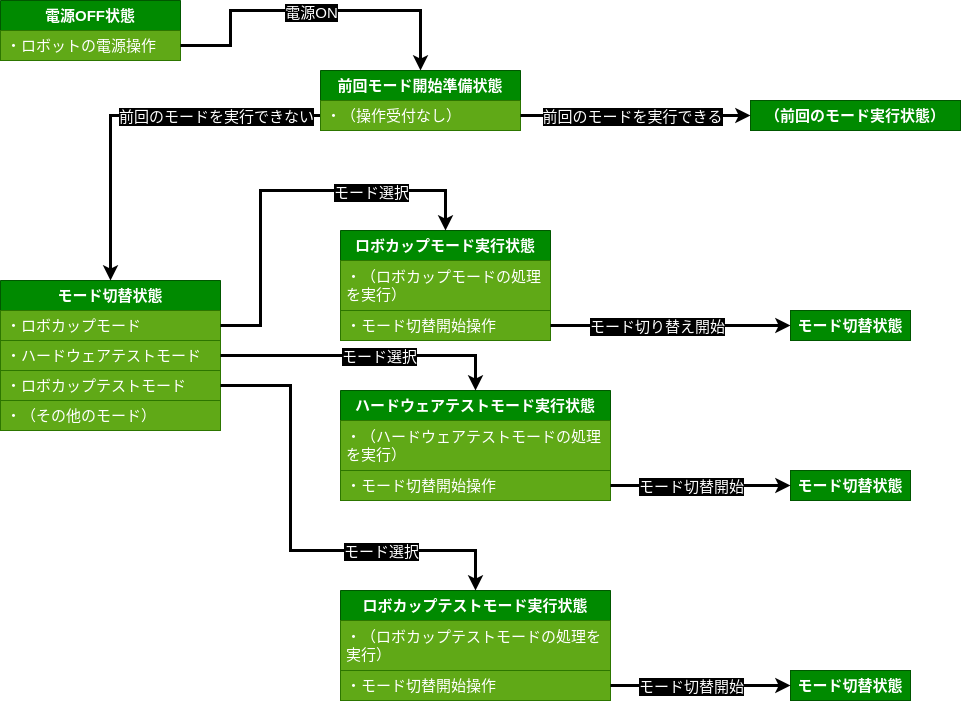

The diagram above was exported from draw.io. Its source (the exported page's mxGraphModel, read from the mxfile embedded in the PNG):
<mxGraphModel dx="1628" dy="1138" grid="1" gridSize="10" guides="1" tooltips="1" connect="1" arrows="1" fold="1" page="1" pageScale="1" pageWidth="1169" pageHeight="827" background="#FFFFFF" math="0" shadow="0">
  <root>
    <mxCell id="0" />
    <mxCell id="1" parent="0" />
    <mxCell id="21" value="&lt;b&gt;電源OFF状態&lt;/b&gt;" style="swimlane;fontStyle=0;childLayout=stackLayout;horizontal=1;startSize=30;horizontalStack=0;resizeParent=1;resizeParentMax=0;resizeLast=0;collapsible=1;marginBottom=0;whiteSpace=wrap;html=1;fontSize=15;fontColor=#ffffff;fillColor=#008a00;strokeColor=#005700;" vertex="1" parent="1">
      <mxGeometry x="20" y="10" width="180" height="60" as="geometry">
        <mxRectangle x="80" y="60" width="130" height="30" as="alternateBounds" />
      </mxGeometry>
    </mxCell>
    <mxCell id="22" value="・ロボットの電源操作" style="text;strokeColor=#2D7600;fillColor=#60a917;align=left;verticalAlign=middle;spacingLeft=4;spacingRight=4;overflow=hidden;points=[[0,0.5],[1,0.5]];portConstraint=eastwest;rotatable=0;whiteSpace=wrap;html=1;fontSize=15;fontColor=#ffffff;" vertex="1" parent="21">
      <mxGeometry y="30" width="180" height="30" as="geometry" />
    </mxCell>
    <mxCell id="32" value="&lt;b&gt;モード切替状態&lt;/b&gt;" style="swimlane;fontStyle=0;childLayout=stackLayout;horizontal=1;startSize=30;horizontalStack=0;resizeParent=1;resizeParentMax=0;resizeLast=0;collapsible=1;marginBottom=0;whiteSpace=wrap;html=1;fontSize=15;fontColor=#ffffff;fillColor=#008a00;strokeColor=#005700;" vertex="1" parent="1">
      <mxGeometry x="20" y="290" width="220" height="150" as="geometry">
        <mxRectangle x="670" y="80" width="130" height="30" as="alternateBounds" />
      </mxGeometry>
    </mxCell>
    <mxCell id="34" value="・ロボカップモード" style="text;strokeColor=#2D7600;fillColor=#60a917;align=left;verticalAlign=middle;spacingLeft=4;spacingRight=4;overflow=hidden;points=[[0,0.5],[1,0.5]];portConstraint=eastwest;rotatable=0;whiteSpace=wrap;html=1;fontSize=15;fontColor=#ffffff;" vertex="1" parent="32">
      <mxGeometry y="30" width="220" height="30" as="geometry" />
    </mxCell>
    <mxCell id="33" value="・ハードウェアテストモード" style="text;strokeColor=#2D7600;fillColor=#60a917;align=left;verticalAlign=middle;spacingLeft=4;spacingRight=4;overflow=hidden;points=[[0,0.5],[1,0.5]];portConstraint=eastwest;rotatable=0;whiteSpace=wrap;html=1;fontSize=15;fontColor=#ffffff;" vertex="1" parent="32">
      <mxGeometry y="60" width="220" height="30" as="geometry" />
    </mxCell>
    <mxCell id="40" value="・ロボカップテストモード" style="text;strokeColor=#2D7600;fillColor=#60a917;align=left;verticalAlign=middle;spacingLeft=4;spacingRight=4;overflow=hidden;points=[[0,0.5],[1,0.5]];portConstraint=eastwest;rotatable=0;whiteSpace=wrap;html=1;fontSize=15;fontColor=#ffffff;" vertex="1" parent="32">
      <mxGeometry y="90" width="220" height="30" as="geometry" />
    </mxCell>
    <mxCell id="35" value="・（その他のモード）" style="text;strokeColor=#2D7600;fillColor=#60a917;align=left;verticalAlign=middle;spacingLeft=4;spacingRight=4;overflow=hidden;points=[[0,0.5],[1,0.5]];portConstraint=eastwest;rotatable=0;whiteSpace=wrap;html=1;fontSize=15;fontColor=#ffffff;" vertex="1" parent="32">
      <mxGeometry y="120" width="220" height="30" as="geometry" />
    </mxCell>
    <mxCell id="47" value="&lt;b&gt;ロボカップモード実行状態&lt;/b&gt;" style="swimlane;fontStyle=0;childLayout=stackLayout;horizontal=1;startSize=30;horizontalStack=0;resizeParent=1;resizeParentMax=0;resizeLast=0;collapsible=1;marginBottom=0;whiteSpace=wrap;html=1;fontSize=15;fontColor=#ffffff;fillColor=#008a00;strokeColor=#005700;" vertex="1" parent="1">
      <mxGeometry x="360" y="240" width="210" height="110" as="geometry">
        <mxRectangle x="80" y="60" width="130" height="30" as="alternateBounds" />
      </mxGeometry>
    </mxCell>
    <mxCell id="49" value="・（ロボカップモードの処理を実行）" style="text;strokeColor=#2D7600;fillColor=#60a917;align=left;verticalAlign=middle;spacingLeft=4;spacingRight=4;overflow=hidden;points=[[0,0.5],[1,0.5]];portConstraint=eastwest;rotatable=0;whiteSpace=wrap;html=1;fontSize=15;fontColor=#ffffff;" vertex="1" parent="47">
      <mxGeometry y="30" width="210" height="50" as="geometry" />
    </mxCell>
    <mxCell id="48" value="・モード切替開始操作" style="text;strokeColor=#2D7600;fillColor=#60a917;align=left;verticalAlign=middle;spacingLeft=4;spacingRight=4;overflow=hidden;points=[[0,0.5],[1,0.5]];portConstraint=eastwest;rotatable=0;whiteSpace=wrap;html=1;fontSize=15;fontColor=#ffffff;" vertex="1" parent="47">
      <mxGeometry y="80" width="210" height="30" as="geometry" />
    </mxCell>
    <mxCell id="50" value="&lt;b&gt;ハードウェアテストモード実行状態&lt;/b&gt;" style="swimlane;fontStyle=0;childLayout=stackLayout;horizontal=1;startSize=30;horizontalStack=0;resizeParent=1;resizeParentMax=0;resizeLast=0;collapsible=1;marginBottom=0;whiteSpace=wrap;html=1;fontSize=15;fontColor=#ffffff;fillColor=#008a00;strokeColor=#005700;" vertex="1" parent="1">
      <mxGeometry x="360" y="400" width="270" height="110" as="geometry">
        <mxRectangle x="80" y="60" width="130" height="30" as="alternateBounds" />
      </mxGeometry>
    </mxCell>
    <mxCell id="51" value="・（ハードウェアテストモードの処理を実行）" style="text;strokeColor=#2D7600;fillColor=#60a917;align=left;verticalAlign=middle;spacingLeft=4;spacingRight=4;overflow=hidden;points=[[0,0.5],[1,0.5]];portConstraint=eastwest;rotatable=0;whiteSpace=wrap;html=1;fontSize=15;fontColor=#ffffff;" vertex="1" parent="50">
      <mxGeometry y="30" width="270" height="50" as="geometry" />
    </mxCell>
    <mxCell id="52" value="・モード切替開始操作" style="text;strokeColor=#2D7600;fillColor=#60a917;align=left;verticalAlign=middle;spacingLeft=4;spacingRight=4;overflow=hidden;points=[[0,0.5],[1,0.5]];portConstraint=eastwest;rotatable=0;whiteSpace=wrap;html=1;fontSize=15;fontColor=#ffffff;" vertex="1" parent="50">
      <mxGeometry y="80" width="270" height="30" as="geometry" />
    </mxCell>
    <mxCell id="53" value="&lt;b&gt;ロボカップテストモード実行状態&lt;/b&gt;" style="swimlane;fontStyle=0;childLayout=stackLayout;horizontal=1;startSize=30;horizontalStack=0;resizeParent=1;resizeParentMax=0;resizeLast=0;collapsible=1;marginBottom=0;whiteSpace=wrap;html=1;fontSize=15;fontColor=#ffffff;fillColor=#008a00;strokeColor=#005700;" vertex="1" parent="1">
      <mxGeometry x="360" y="600" width="270" height="110" as="geometry">
        <mxRectangle x="80" y="60" width="130" height="30" as="alternateBounds" />
      </mxGeometry>
    </mxCell>
    <mxCell id="54" value="・（ロボカップテストモードの処理を実行）" style="text;strokeColor=#2D7600;fillColor=#60a917;align=left;verticalAlign=middle;spacingLeft=4;spacingRight=4;overflow=hidden;points=[[0,0.5],[1,0.5]];portConstraint=eastwest;rotatable=0;whiteSpace=wrap;html=1;fontSize=15;fontColor=#ffffff;" vertex="1" parent="53">
      <mxGeometry y="30" width="270" height="50" as="geometry" />
    </mxCell>
    <mxCell id="55" value="・モード切替開始操作" style="text;strokeColor=#2D7600;fillColor=#60a917;align=left;verticalAlign=middle;spacingLeft=4;spacingRight=4;overflow=hidden;points=[[0,0.5],[1,0.5]];portConstraint=eastwest;rotatable=0;whiteSpace=wrap;html=1;fontSize=15;fontColor=#ffffff;" vertex="1" parent="53">
      <mxGeometry y="80" width="270" height="30" as="geometry" />
    </mxCell>
    <mxCell id="56" style="edgeStyle=orthogonalEdgeStyle;shape=connector;rounded=0;html=1;entryX=0.5;entryY=0;entryDx=0;entryDy=0;labelBackgroundColor=default;strokeColor=#000000;strokeWidth=3;fontFamily=Helvetica;fontSize=15;fontColor=#000000;endArrow=classic;exitX=1;exitY=0.5;exitDx=0;exitDy=0;" edge="1" parent="1" source="34" target="47">
      <mxGeometry relative="1" as="geometry">
        <mxPoint x="310" y="280" as="sourcePoint" />
        <Array as="points">
          <mxPoint x="280" y="335" />
          <mxPoint x="280" y="200" />
          <mxPoint x="465" y="200" />
        </Array>
      </mxGeometry>
    </mxCell>
    <mxCell id="69" value="モード選択" style="edgeLabel;html=1;align=center;verticalAlign=middle;resizable=0;points=[];fontSize=15;fontFamily=Helvetica;fontColor=#FFFFFF;labelBackgroundColor=#000000;" vertex="1" connectable="0" parent="56">
      <mxGeometry x="0.1254" y="-1" relative="1" as="geometry">
        <mxPoint x="60" as="offset" />
      </mxGeometry>
    </mxCell>
    <mxCell id="57" style="edgeStyle=orthogonalEdgeStyle;shape=connector;rounded=0;html=1;labelBackgroundColor=default;strokeColor=#000000;strokeWidth=3;fontFamily=Helvetica;fontSize=15;fontColor=#000000;endArrow=classic;" edge="1" parent="1" source="33" target="50">
      <mxGeometry relative="1" as="geometry" />
    </mxCell>
    <mxCell id="70" value="モード選択" style="edgeLabel;html=1;align=center;verticalAlign=middle;resizable=0;points=[];fontSize=15;fontFamily=Helvetica;fontColor=#FFFFFF;labelBackgroundColor=#000000;" vertex="1" connectable="0" parent="57">
      <mxGeometry x="-0.6402" y="3" relative="1" as="geometry">
        <mxPoint x="106" y="3" as="offset" />
      </mxGeometry>
    </mxCell>
    <mxCell id="58" style="edgeStyle=orthogonalEdgeStyle;shape=connector;rounded=0;html=1;labelBackgroundColor=default;strokeColor=#000000;strokeWidth=3;fontFamily=Helvetica;fontSize=15;fontColor=#000000;endArrow=classic;" edge="1" parent="1" source="40" target="53">
      <mxGeometry relative="1" as="geometry">
        <Array as="points">
          <mxPoint x="310" y="395" />
          <mxPoint x="310" y="560" />
          <mxPoint x="495" y="560" />
        </Array>
      </mxGeometry>
    </mxCell>
    <mxCell id="71" value="モード選択" style="edgeLabel;html=1;align=center;verticalAlign=middle;resizable=0;points=[];fontSize=15;fontFamily=Helvetica;fontColor=#FFFFFF;labelBackgroundColor=#000000;" vertex="1" connectable="0" parent="58">
      <mxGeometry x="-0.8101" y="2" relative="1" as="geometry">
        <mxPoint x="116" y="167" as="offset" />
      </mxGeometry>
    </mxCell>
    <mxCell id="60" style="edgeStyle=orthogonalEdgeStyle;shape=connector;rounded=0;html=1;labelBackgroundColor=default;strokeColor=#000000;strokeWidth=3;fontFamily=Helvetica;fontSize=15;fontColor=#000000;endArrow=classic;entryX=0;entryY=0.5;entryDx=0;entryDy=0;" edge="1" parent="1" source="48" target="62">
      <mxGeometry relative="1" as="geometry">
        <mxPoint x="600" y="335" as="targetPoint" />
      </mxGeometry>
    </mxCell>
    <mxCell id="64" value="モード切り替え開始" style="edgeLabel;html=1;align=center;verticalAlign=middle;resizable=0;points=[];fontSize=15;fontFamily=Helvetica;fontColor=#FFFFFF;labelBackgroundColor=#000000;" vertex="1" connectable="0" parent="60">
      <mxGeometry x="-0.6108" y="2" relative="1" as="geometry">
        <mxPoint x="59" y="2" as="offset" />
      </mxGeometry>
    </mxCell>
    <mxCell id="62" value="モード切替状態" style="rounded=0;whiteSpace=wrap;html=1;labelBackgroundColor=none;fontFamily=Helvetica;fontSize=15;fontColor=#ffffff;fillColor=#008a00;strokeColor=#005700;fontStyle=1" vertex="1" parent="1">
      <mxGeometry x="810" y="320" width="120" height="30" as="geometry" />
    </mxCell>
    <mxCell id="65" style="edgeStyle=orthogonalEdgeStyle;shape=connector;rounded=0;html=1;entryX=0.5;entryY=0;entryDx=0;entryDy=0;labelBackgroundColor=default;strokeColor=#000000;strokeWidth=3;fontFamily=Helvetica;fontSize=15;fontColor=#ffffff;endArrow=classic;" edge="1" parent="1" source="22" target="78">
      <mxGeometry relative="1" as="geometry">
        <mxPoint x="399.9999999999998" y="50" as="targetPoint" />
        <Array as="points">
          <mxPoint x="250" y="55" />
          <mxPoint x="250" y="20" />
          <mxPoint x="440" y="20" />
        </Array>
      </mxGeometry>
    </mxCell>
    <mxCell id="66" value="電源ON" style="edgeLabel;html=1;align=center;verticalAlign=middle;resizable=0;points=[];fontSize=15;fontFamily=Helvetica;fontColor=#FFFFFF;labelBackgroundColor=#000000;" vertex="1" connectable="0" parent="65">
      <mxGeometry x="-0.0178" y="-1" relative="1" as="geometry">
        <mxPoint as="offset" />
      </mxGeometry>
    </mxCell>
    <mxCell id="67" style="edgeStyle=orthogonalEdgeStyle;shape=connector;rounded=0;html=1;labelBackgroundColor=default;strokeColor=#000000;strokeWidth=3;fontFamily=Helvetica;fontSize=15;fontColor=#ffffff;endArrow=classic;exitX=0;exitY=0.75;exitDx=0;exitDy=0;" edge="1" parent="1" source="78" target="32">
      <mxGeometry relative="1" as="geometry">
        <mxPoint x="300" y="125" as="sourcePoint" />
      </mxGeometry>
    </mxCell>
    <mxCell id="68" value="前回のモードを実行できない" style="edgeLabel;html=1;align=center;verticalAlign=middle;resizable=0;points=[];fontSize=15;fontFamily=Helvetica;fontColor=#FFFFFF;labelBackgroundColor=#000000;" vertex="1" connectable="0" parent="67">
      <mxGeometry x="-0.2866" y="-5" relative="1" as="geometry">
        <mxPoint x="29" y="5" as="offset" />
      </mxGeometry>
    </mxCell>
    <mxCell id="72" value="モード切替状態" style="rounded=0;whiteSpace=wrap;html=1;labelBackgroundColor=none;fontFamily=Helvetica;fontSize=15;fontColor=#ffffff;fillColor=#008a00;strokeColor=#005700;fontStyle=1" vertex="1" parent="1">
      <mxGeometry x="810" y="480" width="120" height="30" as="geometry" />
    </mxCell>
    <mxCell id="73" style="edgeStyle=orthogonalEdgeStyle;shape=connector;rounded=0;html=1;entryX=0;entryY=0.5;entryDx=0;entryDy=0;labelBackgroundColor=default;strokeColor=#000000;strokeWidth=3;fontFamily=Helvetica;fontSize=15;fontColor=#ffffff;endArrow=classic;" edge="1" parent="1" source="52" target="72">
      <mxGeometry relative="1" as="geometry" />
    </mxCell>
    <mxCell id="74" value="モード切替開始" style="edgeLabel;html=1;align=center;verticalAlign=middle;resizable=0;points=[];fontSize=15;fontFamily=Helvetica;fontColor=#FFFFFF;labelBackgroundColor=#000000;" vertex="1" connectable="0" parent="73">
      <mxGeometry x="-0.2793" y="1" relative="1" as="geometry">
        <mxPoint x="15" y="1" as="offset" />
      </mxGeometry>
    </mxCell>
    <mxCell id="75" value="モード切替状態" style="rounded=0;whiteSpace=wrap;html=1;labelBackgroundColor=none;fontFamily=Helvetica;fontSize=15;fontColor=#ffffff;fillColor=#008a00;strokeColor=#005700;fontStyle=1" vertex="1" parent="1">
      <mxGeometry x="810" y="680" width="120" height="30" as="geometry" />
    </mxCell>
    <mxCell id="76" style="edgeStyle=orthogonalEdgeStyle;shape=connector;rounded=0;html=1;entryX=0;entryY=0.5;entryDx=0;entryDy=0;labelBackgroundColor=default;strokeColor=#000000;strokeWidth=3;fontFamily=Helvetica;fontSize=15;fontColor=#ffffff;endArrow=classic;" edge="1" parent="1" source="55" target="75">
      <mxGeometry relative="1" as="geometry" />
    </mxCell>
    <mxCell id="77" value="モード切替開始" style="edgeLabel;html=1;align=center;verticalAlign=middle;resizable=0;points=[];fontSize=15;fontFamily=Helvetica;fontColor=#FFFFFF;labelBackgroundColor=#000000;" vertex="1" connectable="0" parent="76">
      <mxGeometry x="-0.5851" y="-4" relative="1" as="geometry">
        <mxPoint x="43" y="-4" as="offset" />
      </mxGeometry>
    </mxCell>
    <mxCell id="78" value="&lt;b&gt;前回モード開始準備状態&lt;/b&gt;" style="swimlane;fontStyle=0;childLayout=stackLayout;horizontal=1;startSize=30;horizontalStack=0;resizeParent=1;resizeParentMax=0;resizeLast=0;collapsible=1;marginBottom=0;whiteSpace=wrap;html=1;fontSize=15;fontColor=#ffffff;fillColor=#008a00;strokeColor=#005700;" vertex="1" parent="1">
      <mxGeometry x="340" y="80" width="200" height="60" as="geometry">
        <mxRectangle x="80" y="60" width="130" height="30" as="alternateBounds" />
      </mxGeometry>
    </mxCell>
    <mxCell id="79" value="・（操作受付なし）" style="text;strokeColor=#2D7600;fillColor=#60a917;align=left;verticalAlign=middle;spacingLeft=4;spacingRight=4;overflow=hidden;points=[[0,0.5],[1,0.5]];portConstraint=eastwest;rotatable=0;whiteSpace=wrap;html=1;fontSize=15;fontColor=#ffffff;" vertex="1" parent="78">
      <mxGeometry y="30" width="200" height="30" as="geometry" />
    </mxCell>
    <mxCell id="81" value="（前回のモード実行状態）" style="rounded=0;whiteSpace=wrap;html=1;labelBackgroundColor=none;fontFamily=Helvetica;fontSize=15;fontColor=#ffffff;fillColor=#008a00;strokeColor=#005700;fontStyle=1" vertex="1" parent="1">
      <mxGeometry x="770" y="110" width="210" height="30" as="geometry" />
    </mxCell>
    <mxCell id="82" style="edgeStyle=orthogonalEdgeStyle;shape=connector;rounded=0;html=1;entryX=0;entryY=0.5;entryDx=0;entryDy=0;labelBackgroundColor=default;strokeColor=#000000;strokeWidth=3;fontFamily=Helvetica;fontSize=15;fontColor=#ffffff;endArrow=classic;" edge="1" parent="1" source="79" target="81">
      <mxGeometry relative="1" as="geometry" />
    </mxCell>
    <mxCell id="83" value="前回のモードを実行できる" style="edgeLabel;html=1;align=center;verticalAlign=middle;resizable=0;points=[];fontSize=15;fontFamily=Helvetica;fontColor=#FFFFFF;labelBackgroundColor=#000000;" vertex="1" connectable="0" parent="82">
      <mxGeometry x="-0.7071" y="-1" relative="1" as="geometry">
        <mxPoint x="77" y="-1" as="offset" />
      </mxGeometry>
    </mxCell>
  </root>
</mxGraphModel>